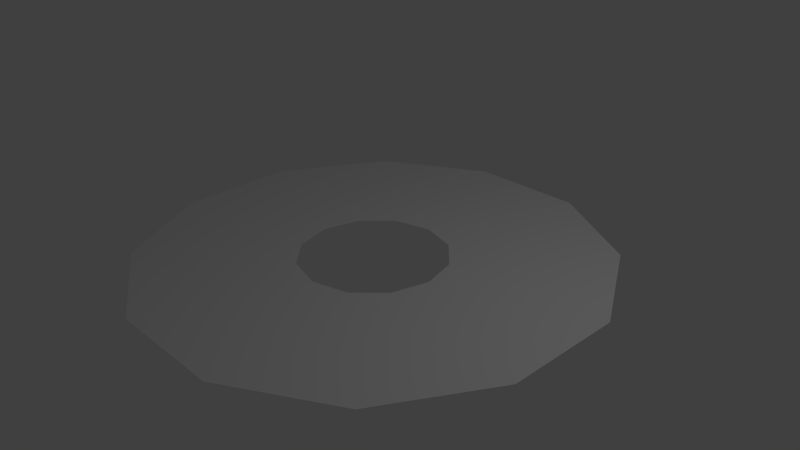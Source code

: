 # Source: disc1.blend  (saved by Blender 2.72.0; exported with 4.5.12 LTS)
import bpy
from mathutils import Matrix  # noqa: F401  (used for matrix-valued properties, if any)

bpy.ops.wm.read_factory_settings(use_empty=True)
scene = bpy.context.scene
scene.name = 'Scene'

# ---- collections
col_collection_1 = bpy.data.collections.new('Collection 1'); scene.collection.children.link(col_collection_1)

# ---- world
world_world = bpy.data.worlds.new('World'); scene.world = world_world
world_world.color = (0.05088, 0.05088, 0.05088)
world_world.use_sun_shadow = False
world_world.sun_shadow_jitter_overblur = 0.0
world_world.cycles.sampling_method = 'MANUAL'
world_world.cycles.sample_map_resolution = 256

# ---- cameras
cam_camera = bpy.data.cameras.new('Camera')
cam_camera.clip_end = 100.0
cam_camera.lens = 35.0
cam_camera.sensor_width = 32.0
cam_camera.sensor_height = 18.0
cam_camera.ortho_scale = 7.314
cam_camera.dof.focus_distance = 0.0
cam_camera.dof.aperture_fstop = 128.0

# ---- lights
light_lamp = bpy.data.lights.new('Lamp', 'POINT')
light_lamp.transmission_factor = 0.0
light_lamp.cutoff_distance = 30.0
light_lamp.energy = 100.0
light_lamp.shadow_buffer_clip_start = 1.001
light_lamp.shadow_soft_size = 0.1
light_lamp.shadow_maximum_resolution = 0.006
light_lamp.use_absolute_resolution = True
light_lamp.cycles.use_multiple_importance_sampling = False

# ---- meshes
me_cylinder = bpy.data.meshes.new('Cylinder')
me_cylinder.from_pydata([(0.0, 1.0, 0.0), (0.5, 0.866, 0.0), (0.866, 0.5, 0.0), (1.0, -4.371e-08, 0.0), (0.866, -0.5, 0.0), (0.5, -0.866, 0.0), (1.51e-07, -1.0, 0.0), (-0.5, -0.866, 0.0), (-0.866, -0.5, 0.0), (-1.0, -4.649e-07, 0.0), (-0.866, 0.5, 0.0), (-0.5, 0.866, 0.0), (0.8154, 3.043, -2.384e-07), (2.228, 2.228, -2.384e-07), (3.043, 0.8154, -2.384e-07), (3.043, -0.8154, -2.384e-07), (2.228, -2.228, -2.384e-07), (0.8154, -3.043, -2.384e-07), (-0.8154, -3.043, -2.384e-07), (-2.228, -2.228, -2.384e-07), (-3.043, -0.8154, -2.384e-07), (-3.043, 0.8154, -2.384e-07), (-2.228, 2.228, -2.384e-07), (-0.8154, 3.043, -2.384e-07)], [], [(4, 16, 15), (0, 12, 23), (9, 21, 20), (6, 18, 17), (3, 15, 14), (7, 19, 18), (10, 22, 21), (13, 2, 14), (5, 17, 16), (1, 13, 12), (8, 20, 19), (11, 23, 22), (3, 4, 15), (11, 0, 23), (8, 9, 20), (5, 6, 17), (2, 3, 14), (6, 7, 18), (9, 10, 21), (1, 2, 13), (4, 5, 16), (0, 1, 12), (7, 8, 19), (10, 11, 22)])
_uv = me_cylinder.uv_layers.new(name='UVMap')
_uv.uv.foreach_set('vector', [0.638, 0.4203, 0.855, 0.145, 0.985, 0.37, 0.5, 0.6594, 0.63, 0.985, 0.37, 0.985, 0.3406, 0.5, 0.015, 0.63, 0.015, 0.37, 0.5, 0.3406, 0.37, 0.015, 0.63, 0.015, 0.6594, 0.5, 0.985, 0.37, 0.985, 0.63, 0.4203, 0.362, 0.145, 0.145, 0.37, 0.015, 0.362, 0.5797, 0.145, 0.855, 0.015, 0.63, 0.855, 0.855, 0.638, 0.5797, 0.985, 0.63, 0.5797, 0.362, 0.63, 0.015, 0.855, 0.145, 0.5797, 0.638, 0.855, 0.855, 0.63, 0.985, 0.362, 0.4203, 0.015, 0.37, 0.145, 0.145, 0.4203, 0.638, 0.37, 0.985, 0.145, 0.855, 0.6594, 0.5, 0.638, 0.4203, 0.985, 0.37, 0.4203, 0.638, 0.5, 0.6594, 0.37, 0.985, 0.362, 0.4203, 0.3406, 0.5, 0.015, 0.37, 0.5797, 0.362, 0.5, 0.3406, 0.63, 0.015, 0.638, 0.5797, 0.6594, 0.5, 0.985, 0.63, 0.5, 0.3406, 0.4203, 0.362, 0.37, 0.015, 0.3406, 0.5, 0.362, 0.5797, 0.015, 0.63, 0.5797, 0.638, 0.638, 0.5797, 0.855, 0.855, 0.638, 0.4203, 0.5797, 0.362, 0.855, 0.145, 0.5, 0.6594, 0.5797, 0.638, 0.63, 0.985, 0.4203, 0.362, 0.362, 0.4203, 0.145, 0.145, 0.362, 0.5797, 0.4203, 0.638, 0.145, 0.855])
me_cylinder.use_remesh_preserve_volume = False
me_cylinder.use_remesh_preserve_attributes = False
me_cylinder.use_mirror_vertex_groups = False
me_cylinder.update()

# ---- objects
ob_cylinder = bpy.data.objects.new('Cylinder', me_cylinder)
ob_lamp = bpy.data.objects.new('Lamp', light_lamp)
ob_camera = bpy.data.objects.new('Camera', cam_camera)

# ---- transforms, parenting, visibility, modifiers, constraints
ob_cylinder.location = (0.0, 0.0, 0.0)
ob_cylinder.lineart.crease_threshold = 0.0
ob_lamp.location = (4.076, 1.005, 5.904)
ob_lamp.rotation_euler = (0.6503, 0.05522, 1.866)
ob_lamp.lock_rotations_4d = False
ob_lamp.empty_display_type = 'ARROWS'
ob_lamp.color = (0.0, 0.0, 0.0, 0.0)
ob_lamp.lineart.crease_threshold = 0.0
ob_camera.location = (7.481, -6.508, 5.344)
ob_camera.rotation_euler = (1.109, 0.01082, 0.8149)
ob_camera.lock_rotations_4d = False
ob_camera.empty_display_type = 'ARROWS'
ob_camera.color = (0.0, 0.0, 0.0, 0.0)
ob_camera.display_type = 'WIRE'
ob_camera.lineart.crease_threshold = 0.0

# ---- collection membership
col_collection_1.objects.link(ob_cylinder)
col_collection_1.objects.link(ob_lamp)
col_collection_1.objects.link(ob_camera)

# ---- scene / render settings (as saved in the file)
scene.camera = ob_camera
scene.frame_start = 1; scene.frame_end = 250; scene.frame_set(1)
scene.render.engine = 'BLENDER_EEVEE_NEXT'
scene.render.image_settings.compression = 0
scene.render.resolution_percentage = 50
scene.render.dither_intensity = 0.0
scene.cycles.use_denoising = False
scene.cycles.samples = 10
scene.cycles.sampling_pattern = 'TABULATED_SOBOL'
scene.cycles.light_sampling_threshold = 0.0
scene.cycles.use_adaptive_sampling = False
scene.cycles.use_light_tree = False
scene.cycles.blur_glossy = 0.0
scene.cycles.pixel_filter_type = 'GAUSSIAN'
scene.cycles.sample_clamp_indirect = 0.0
scene.view_settings.view_transform = 'Standard'
bpy.context.view_layer.update()
